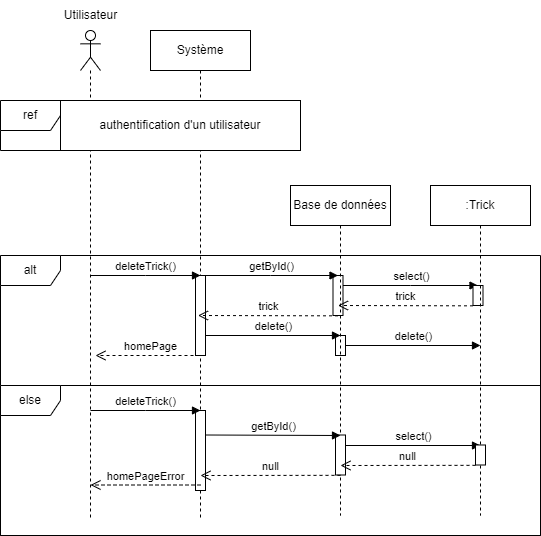

The diagram above was exported from draw.io. Its source (the exported page's mxGraphModel, read from the mxfile embedded in the PNG):
<mxGraphModel dx="1290" dy="541" grid="1" gridSize="10" guides="1" tooltips="1" connect="1" arrows="1" fold="1" page="1" pageScale="1" pageWidth="827" pageHeight="1169" math="0" shadow="0">
  <root>
    <mxCell id="0" />
    <mxCell id="1" parent="0" />
    <mxCell id="G3Sq0oDv-AGvJKbpp26d-1" value="" style="shape=umlLifeline;perimeter=lifelinePerimeter;whiteSpace=wrap;html=1;container=1;dropTarget=0;collapsible=0;recursiveResize=0;outlineConnect=0;portConstraint=eastwest;newEdgeStyle={&quot;edgeStyle&quot;:&quot;elbowEdgeStyle&quot;,&quot;elbow&quot;:&quot;vertical&quot;,&quot;curved&quot;:0,&quot;rounded&quot;:0};participant=umlActor;" vertex="1" parent="1">
      <mxGeometry x="130" y="80" width="20" height="490" as="geometry" />
    </mxCell>
    <mxCell id="G3Sq0oDv-AGvJKbpp26d-2" value="Utilisateur" style="text;html=1;align=center;verticalAlign=middle;resizable=0;points=[];autosize=1;strokeColor=none;fillColor=none;" vertex="1" parent="1">
      <mxGeometry x="100" y="50" width="80" height="30" as="geometry" />
    </mxCell>
    <mxCell id="G3Sq0oDv-AGvJKbpp26d-3" value="Système" style="shape=umlLifeline;perimeter=lifelinePerimeter;whiteSpace=wrap;html=1;container=1;dropTarget=0;collapsible=0;recursiveResize=0;outlineConnect=0;portConstraint=eastwest;newEdgeStyle={&quot;edgeStyle&quot;:&quot;elbowEdgeStyle&quot;,&quot;elbow&quot;:&quot;vertical&quot;,&quot;curved&quot;:0,&quot;rounded&quot;:0};" vertex="1" parent="1">
      <mxGeometry x="200" y="80" width="100" height="490" as="geometry" />
    </mxCell>
    <mxCell id="G3Sq0oDv-AGvJKbpp26d-4" value="" style="html=1;points=[];perimeter=orthogonalPerimeter;outlineConnect=0;targetShapes=umlLifeline;portConstraint=eastwest;newEdgeStyle={&quot;edgeStyle&quot;:&quot;elbowEdgeStyle&quot;,&quot;elbow&quot;:&quot;vertical&quot;,&quot;curved&quot;:0,&quot;rounded&quot;:0};" vertex="1" parent="G3Sq0oDv-AGvJKbpp26d-3">
      <mxGeometry x="45" y="245" width="10" height="80" as="geometry" />
    </mxCell>
    <mxCell id="G3Sq0oDv-AGvJKbpp26d-5" value="" style="html=1;points=[];perimeter=orthogonalPerimeter;outlineConnect=0;targetShapes=umlLifeline;portConstraint=eastwest;newEdgeStyle={&quot;edgeStyle&quot;:&quot;elbowEdgeStyle&quot;,&quot;elbow&quot;:&quot;vertical&quot;,&quot;curved&quot;:0,&quot;rounded&quot;:0};" vertex="1" parent="G3Sq0oDv-AGvJKbpp26d-3">
      <mxGeometry x="185" y="305" width="10" height="20" as="geometry" />
    </mxCell>
    <mxCell id="G3Sq0oDv-AGvJKbpp26d-6" value="deleteTrick()" style="html=1;verticalAlign=bottom;endArrow=block;edgeStyle=elbowEdgeStyle;elbow=vertical;curved=0;rounded=0;" edge="1" parent="G3Sq0oDv-AGvJKbpp26d-3">
      <mxGeometry width="80" relative="1" as="geometry">
        <mxPoint x="-60" y="245" as="sourcePoint" />
        <mxPoint x="50" y="245" as="targetPoint" />
      </mxGeometry>
    </mxCell>
    <mxCell id="G3Sq0oDv-AGvJKbpp26d-7" value="delete()" style="html=1;verticalAlign=bottom;endArrow=block;edgeStyle=elbowEdgeStyle;elbow=vertical;curved=0;rounded=0;" edge="1" parent="G3Sq0oDv-AGvJKbpp26d-3">
      <mxGeometry width="80" relative="1" as="geometry">
        <mxPoint x="55" y="305" as="sourcePoint" />
        <mxPoint x="190" y="305" as="targetPoint" />
      </mxGeometry>
    </mxCell>
    <mxCell id="G3Sq0oDv-AGvJKbpp26d-8" value="delete()" style="html=1;verticalAlign=bottom;endArrow=block;edgeStyle=elbowEdgeStyle;elbow=vertical;curved=0;rounded=0;" edge="1" parent="G3Sq0oDv-AGvJKbpp26d-3" source="G3Sq0oDv-AGvJKbpp26d-5">
      <mxGeometry x="0.0074" width="80" relative="1" as="geometry">
        <mxPoint x="200" y="315" as="sourcePoint" />
        <mxPoint x="330" y="315" as="targetPoint" />
        <mxPoint as="offset" />
      </mxGeometry>
    </mxCell>
    <mxCell id="G3Sq0oDv-AGvJKbpp26d-9" value="homePage" style="html=1;verticalAlign=bottom;endArrow=open;dashed=1;endSize=8;edgeStyle=elbowEdgeStyle;elbow=vertical;curved=0;rounded=0;" edge="1" parent="G3Sq0oDv-AGvJKbpp26d-3">
      <mxGeometry relative="1" as="geometry">
        <mxPoint x="55" y="325" as="sourcePoint" />
        <mxPoint x="-55" y="325" as="targetPoint" />
        <Array as="points">
          <mxPoint x="25" y="325" />
        </Array>
      </mxGeometry>
    </mxCell>
    <mxCell id="G3Sq0oDv-AGvJKbpp26d-10" value="" style="html=1;points=[];perimeter=orthogonalPerimeter;outlineConnect=0;targetShapes=umlLifeline;portConstraint=eastwest;newEdgeStyle={&quot;edgeStyle&quot;:&quot;elbowEdgeStyle&quot;,&quot;elbow&quot;:&quot;vertical&quot;,&quot;curved&quot;:0,&quot;rounded&quot;:0};" vertex="1" parent="G3Sq0oDv-AGvJKbpp26d-3">
      <mxGeometry x="182.5" y="245" width="10" height="40" as="geometry" />
    </mxCell>
    <mxCell id="G3Sq0oDv-AGvJKbpp26d-11" value="getById()" style="html=1;verticalAlign=bottom;endArrow=block;edgeStyle=elbowEdgeStyle;elbow=vertical;curved=0;rounded=0;" edge="1" parent="G3Sq0oDv-AGvJKbpp26d-3">
      <mxGeometry width="80" relative="1" as="geometry">
        <mxPoint x="52.5" y="245" as="sourcePoint" />
        <mxPoint x="187.5" y="245" as="targetPoint" />
      </mxGeometry>
    </mxCell>
    <mxCell id="G3Sq0oDv-AGvJKbpp26d-12" value="select()" style="html=1;verticalAlign=bottom;endArrow=block;edgeStyle=elbowEdgeStyle;elbow=vertical;curved=0;rounded=0;" edge="1" parent="G3Sq0oDv-AGvJKbpp26d-3" source="G3Sq0oDv-AGvJKbpp26d-10">
      <mxGeometry width="80" relative="1" as="geometry">
        <mxPoint x="197.5" y="255" as="sourcePoint" />
        <mxPoint x="327.5" y="255" as="targetPoint" />
      </mxGeometry>
    </mxCell>
    <mxCell id="G3Sq0oDv-AGvJKbpp26d-13" value="" style="html=1;points=[];perimeter=orthogonalPerimeter;outlineConnect=0;targetShapes=umlLifeline;portConstraint=eastwest;newEdgeStyle={&quot;edgeStyle&quot;:&quot;elbowEdgeStyle&quot;,&quot;elbow&quot;:&quot;vertical&quot;,&quot;curved&quot;:0,&quot;rounded&quot;:0};" vertex="1" parent="G3Sq0oDv-AGvJKbpp26d-3">
      <mxGeometry x="322.5" y="255" width="10" height="20" as="geometry" />
    </mxCell>
    <mxCell id="G3Sq0oDv-AGvJKbpp26d-14" value="trick" style="html=1;verticalAlign=bottom;endArrow=open;dashed=1;endSize=8;edgeStyle=elbowEdgeStyle;elbow=vertical;curved=0;rounded=0;" edge="1" parent="G3Sq0oDv-AGvJKbpp26d-3">
      <mxGeometry relative="1" as="geometry">
        <mxPoint x="322.5" y="275.34000000000003" as="sourcePoint" />
        <mxPoint x="187.5" y="275" as="targetPoint" />
      </mxGeometry>
    </mxCell>
    <mxCell id="G3Sq0oDv-AGvJKbpp26d-15" value="trick" style="html=1;verticalAlign=bottom;endArrow=open;dashed=1;endSize=8;edgeStyle=elbowEdgeStyle;elbow=vertical;curved=0;rounded=0;" edge="1" parent="G3Sq0oDv-AGvJKbpp26d-3">
      <mxGeometry relative="1" as="geometry">
        <mxPoint x="187.5" y="285.34000000000003" as="sourcePoint" />
        <mxPoint x="47.5" y="285" as="targetPoint" />
      </mxGeometry>
    </mxCell>
    <mxCell id="G3Sq0oDv-AGvJKbpp26d-16" value="Base de données" style="shape=umlLifeline;perimeter=lifelinePerimeter;whiteSpace=wrap;html=1;container=1;dropTarget=0;collapsible=0;recursiveResize=0;outlineConnect=0;portConstraint=eastwest;newEdgeStyle={&quot;edgeStyle&quot;:&quot;elbowEdgeStyle&quot;,&quot;elbow&quot;:&quot;vertical&quot;,&quot;curved&quot;:0,&quot;rounded&quot;:0};" vertex="1" parent="1">
      <mxGeometry x="340" y="235" width="100" height="330" as="geometry" />
    </mxCell>
    <mxCell id="G3Sq0oDv-AGvJKbpp26d-17" value=":Trick" style="shape=umlLifeline;perimeter=lifelinePerimeter;whiteSpace=wrap;html=1;container=1;dropTarget=0;collapsible=0;recursiveResize=0;outlineConnect=0;portConstraint=eastwest;newEdgeStyle={&quot;edgeStyle&quot;:&quot;elbowEdgeStyle&quot;,&quot;elbow&quot;:&quot;vertical&quot;,&quot;curved&quot;:0,&quot;rounded&quot;:0};" vertex="1" parent="1">
      <mxGeometry x="480" y="235" width="100" height="330" as="geometry" />
    </mxCell>
    <mxCell id="G3Sq0oDv-AGvJKbpp26d-18" value="ref" style="shape=umlFrame;whiteSpace=wrap;html=1;pointerEvents=0;labelBackgroundColor=default;fontStyle=0;shadow=0;perimeterSpacing=0;" vertex="1" parent="1">
      <mxGeometry x="50" y="150" width="300" height="50" as="geometry" />
    </mxCell>
    <mxCell id="G3Sq0oDv-AGvJKbpp26d-19" value="authentification d'un utilisateur" style="text;html=1;strokeColor=default;fillColor=default;align=center;verticalAlign=middle;whiteSpace=wrap;rounded=0;" vertex="1" parent="1">
      <mxGeometry x="110" y="150" width="240" height="50" as="geometry" />
    </mxCell>
    <mxCell id="G3Sq0oDv-AGvJKbpp26d-22" value="" style="html=1;points=[];perimeter=orthogonalPerimeter;outlineConnect=0;targetShapes=umlLifeline;portConstraint=eastwest;newEdgeStyle={&quot;edgeStyle&quot;:&quot;elbowEdgeStyle&quot;,&quot;elbow&quot;:&quot;vertical&quot;,&quot;curved&quot;:0,&quot;rounded&quot;:0};" vertex="1" parent="1">
      <mxGeometry x="245" y="460" width="10" height="80" as="geometry" />
    </mxCell>
    <mxCell id="G3Sq0oDv-AGvJKbpp26d-23" value="" style="html=1;points=[];perimeter=orthogonalPerimeter;outlineConnect=0;targetShapes=umlLifeline;portConstraint=eastwest;newEdgeStyle={&quot;edgeStyle&quot;:&quot;elbowEdgeStyle&quot;,&quot;elbow&quot;:&quot;vertical&quot;,&quot;curved&quot;:0,&quot;rounded&quot;:0};" vertex="1" parent="1">
      <mxGeometry x="385" y="484.5" width="10" height="40" as="geometry" />
    </mxCell>
    <mxCell id="G3Sq0oDv-AGvJKbpp26d-24" value="deleteTrick()" style="html=1;verticalAlign=bottom;endArrow=block;edgeStyle=elbowEdgeStyle;elbow=vertical;curved=0;rounded=0;" edge="1" parent="1">
      <mxGeometry width="80" relative="1" as="geometry">
        <mxPoint x="140" y="460" as="sourcePoint" />
        <mxPoint x="250" y="460" as="targetPoint" />
      </mxGeometry>
    </mxCell>
    <mxCell id="G3Sq0oDv-AGvJKbpp26d-25" value="getById()" style="html=1;verticalAlign=bottom;endArrow=block;edgeStyle=elbowEdgeStyle;elbow=vertical;curved=0;rounded=0;" edge="1" parent="1">
      <mxGeometry width="80" relative="1" as="geometry">
        <mxPoint x="255" y="484.5" as="sourcePoint" />
        <mxPoint x="390" y="484.5" as="targetPoint" />
      </mxGeometry>
    </mxCell>
    <mxCell id="G3Sq0oDv-AGvJKbpp26d-26" value="select()" style="html=1;verticalAlign=bottom;endArrow=block;edgeStyle=elbowEdgeStyle;elbow=vertical;curved=0;rounded=0;" edge="1" parent="1" source="G3Sq0oDv-AGvJKbpp26d-23">
      <mxGeometry width="80" relative="1" as="geometry">
        <mxPoint x="400" y="494.5" as="sourcePoint" />
        <mxPoint x="530" y="494.5" as="targetPoint" />
      </mxGeometry>
    </mxCell>
    <mxCell id="G3Sq0oDv-AGvJKbpp26d-27" value="" style="html=1;points=[];perimeter=orthogonalPerimeter;outlineConnect=0;targetShapes=umlLifeline;portConstraint=eastwest;newEdgeStyle={&quot;edgeStyle&quot;:&quot;elbowEdgeStyle&quot;,&quot;elbow&quot;:&quot;vertical&quot;,&quot;curved&quot;:0,&quot;rounded&quot;:0};" vertex="1" parent="1">
      <mxGeometry x="525" y="494.5" width="10" height="20" as="geometry" />
    </mxCell>
    <mxCell id="G3Sq0oDv-AGvJKbpp26d-28" value="null" style="html=1;verticalAlign=bottom;endArrow=open;dashed=1;endSize=8;edgeStyle=elbowEdgeStyle;elbow=vertical;curved=0;rounded=0;" edge="1" parent="1">
      <mxGeometry relative="1" as="geometry">
        <mxPoint x="525" y="514.84" as="sourcePoint" />
        <mxPoint x="390" y="514.5" as="targetPoint" />
      </mxGeometry>
    </mxCell>
    <mxCell id="G3Sq0oDv-AGvJKbpp26d-29" value="null" style="html=1;verticalAlign=bottom;endArrow=open;dashed=1;endSize=8;edgeStyle=elbowEdgeStyle;elbow=vertical;curved=0;rounded=0;" edge="1" parent="1">
      <mxGeometry x="-0.0047" relative="1" as="geometry">
        <mxPoint x="390" y="524.84" as="sourcePoint" />
        <mxPoint x="250" y="524.5" as="targetPoint" />
        <mxPoint as="offset" />
      </mxGeometry>
    </mxCell>
    <mxCell id="G3Sq0oDv-AGvJKbpp26d-30" value="homePageError" style="html=1;verticalAlign=bottom;endArrow=open;dashed=1;endSize=8;edgeStyle=elbowEdgeStyle;elbow=vertical;curved=0;rounded=0;" edge="1" parent="1">
      <mxGeometry relative="1" as="geometry">
        <mxPoint x="250" y="534.5" as="sourcePoint" />
        <mxPoint x="140" y="534.5" as="targetPoint" />
        <Array as="points">
          <mxPoint x="220" y="534.5" />
        </Array>
      </mxGeometry>
    </mxCell>
    <mxCell id="G3Sq0oDv-AGvJKbpp26d-31" value="alt" style="shape=umlFrame;whiteSpace=wrap;html=1;pointerEvents=0;" vertex="1" parent="1">
      <mxGeometry x="50" y="305" width="540" height="280" as="geometry" />
    </mxCell>
    <mxCell id="G3Sq0oDv-AGvJKbpp26d-32" value="else" style="shape=umlFrame;whiteSpace=wrap;html=1;pointerEvents=0;" vertex="1" parent="1">
      <mxGeometry x="50" y="435" width="540" height="150" as="geometry" />
    </mxCell>
    <mxCell id="G3Sq0oDv-AGvJKbpp26d-33" value="" style="html=1;verticalAlign=bottom;endArrow=open;dashed=1;endSize=8;edgeStyle=elbowEdgeStyle;elbow=vertical;curved=0;rounded=0;" edge="1" parent="1">
      <mxGeometry x="0.0049" relative="1" as="geometry">
        <mxPoint x="530" y="444.34000000000003" as="sourcePoint" />
        <mxPoint x="530" y="443.9200000000001" as="targetPoint" />
        <mxPoint as="offset" />
      </mxGeometry>
    </mxCell>
  </root>
</mxGraphModel>